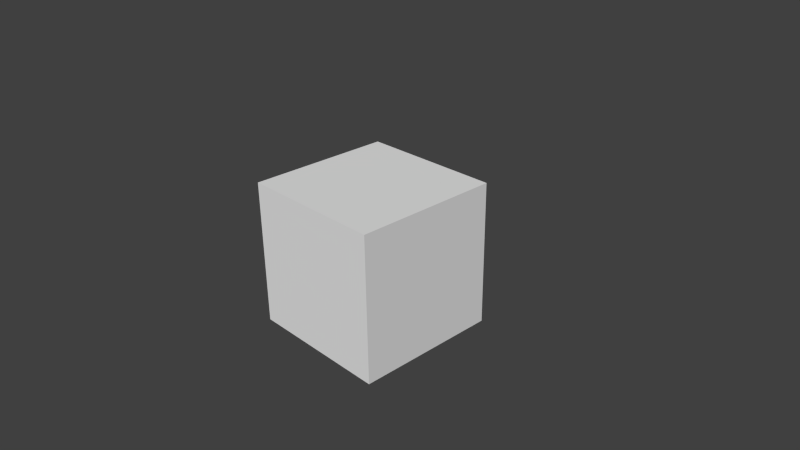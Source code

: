 # Source: my_skybox.blend  (saved by Blender 2.76.0; exported with 4.5.12 LTS)
import bpy
from mathutils import Matrix  # noqa: F401  (used for matrix-valued properties, if any)

bpy.ops.wm.read_factory_settings(use_empty=True)
scene = bpy.context.scene
scene.name = 'Scene'

# ---- collections
col_collection_1 = bpy.data.collections.new('Collection 1'); scene.collection.children.link(col_collection_1)

# ---- materials (node trees are filled in below, after node groups)
mat_material = bpy.data.materials.new('Material')
mat_material.alpha_threshold = 0.0
mat_material.use_transparent_shadow = False
mat_material.roughness = 0.5
mat_material.line_color = (0.0, 0.0, 0.0, 1.0)

# ---- material node trees

# ---- world
world_world = bpy.data.worlds.new('World'); scene.world = world_world
world_world.color = (0.05088, 0.05088, 0.05088)
world_world.use_sun_shadow = False
world_world.sun_shadow_jitter_overblur = 0.0
world_world.cycles.sampling_method = 'MANUAL'
world_world.cycles.sample_map_resolution = 256

# ---- cameras
cam_camera = bpy.data.cameras.new('Camera')
cam_camera.clip_end = 100.0
cam_camera.lens = 35.0
cam_camera.sensor_width = 32.0
cam_camera.sensor_height = 18.0
cam_camera.ortho_scale = 7.314
cam_camera.dof.focus_distance = 0.0
cam_camera.dof.aperture_fstop = 128.0

# ---- meshes
me_cube = bpy.data.meshes.new('Cube')
me_cube.from_pydata([(1.0, 1.0, -1.0), (1.0, -1.0, -1.0), (-1.0, -1.0, -1.0), (-1.0, 1.0, -1.0), (1.0, 1.0, 1.0), (1.0, -1.0, 1.0), (-1.0, -1.0, 1.0), (-1.0, 1.0, 1.0), (0.9479, -1.016, 0.9273), (0.9628, 0.8611, 0.918), (1.001, 1.003, -0.9604), (1.022, 1.422, 1.244), (1.022, 1.361, 1.264), (1.022, 2.18, 2.086), (1.022, 2.158, 2.052), (0.9609, 1.031, 0.9829), (0.8933, -0.9557, 0.9829), (0.8933, 1.017, 0.9829)], [(9, 10), (12, 13), (15, 16)], [(0, 1, 2, 3), (4, 7, 6, 5), (0, 4, 5, 1), (1, 5, 6, 2), (2, 6, 7, 3), (4, 0, 3, 7)])
_uv = me_cube.uv_layers.new(name='UVMap')
_uv.uv.foreach_set('vector', [0.0, 0.0, 1.0, 0.0, 1.0, 1.0, 0.0, 1.0, 0.0, 0.9499, 0.9975, 0.9449, 1.0, 1.0, 0.0, 1.0, 0.0, 0.0, 0.0, 1.0, 1.0, 1.0, 0.9966, -0.008921, 0.0, 0.0, 0.0001839, 1.003, 1.0, 1.0, 0.9983, 0.003875, 0.0, 0.0, -0.001539, 1.004, 1.0, 1.0, 0.9991, -0.003999, 1.002, 0.9991, 1.0, 0.0, -0.001539, -0.003999, 0.0, 1.0])
me_cube.materials.append(mat_material)
me_cube.use_remesh_preserve_volume = False
me_cube.use_remesh_preserve_attributes = False
me_cube.use_mirror_vertex_groups = False
me_cube.update()

# ---- objects
ob_cube = bpy.data.objects.new('Cube', me_cube)
ob_camera = bpy.data.objects.new('Camera', cam_camera)

# ---- transforms, parenting, visibility, modifiers, constraints
ob_cube.location = (0.0, 0.0, 0.0)
ob_cube.lock_rotations_4d = False
ob_cube.empty_display_type = 'ARROWS'
ob_cube.lineart.crease_threshold = 0.0
ob_camera.location = (7.481, -6.508, 5.344)
ob_camera.rotation_euler = (1.109, 0.01082, 0.8149)
ob_camera.lock_rotations_4d = False
ob_camera.empty_display_type = 'ARROWS'
ob_camera.color = (0.0, 0.0, 0.0, 0.0)
ob_camera.display_type = 'WIRE'
ob_camera.lineart.crease_threshold = 0.0

# ---- collection membership
col_collection_1.objects.link(ob_cube)
col_collection_1.objects.link(ob_camera)

# ---- scene / render settings (as saved in the file)
scene.camera = ob_camera
scene.frame_start = 1; scene.frame_end = 250; scene.frame_set(1)
scene.render.engine = 'BLENDER_EEVEE_NEXT'
scene.render.resolution_percentage = 50
scene.render.dither_intensity = 0.0
scene.cycles.use_denoising = False
scene.cycles.samples = 10
scene.cycles.sampling_pattern = 'TABULATED_SOBOL'
scene.cycles.light_sampling_threshold = 0.0
scene.cycles.use_adaptive_sampling = False
scene.cycles.use_light_tree = False
scene.cycles.blur_glossy = 0.0
scene.cycles.pixel_filter_type = 'GAUSSIAN'
scene.cycles.sample_clamp_indirect = 0.0
scene.view_settings.view_transform = 'Standard'
bpy.context.view_layer.update()

# ---- added for rendering (the .blend has no usable light): sun
light_auto_sun = bpy.data.lights.new('AutoSun', 'SUN')
light_auto_sun.energy = 3.0
light_auto_sun.angle = 0.0523599
ob_auto_sun = bpy.data.objects.new('AutoSun', light_auto_sun)
scene.collection.objects.link(ob_auto_sun)
ob_auto_sun.rotation_euler = (0.872665, 0.174533, 0.523599)
bpy.context.view_layer.update()
